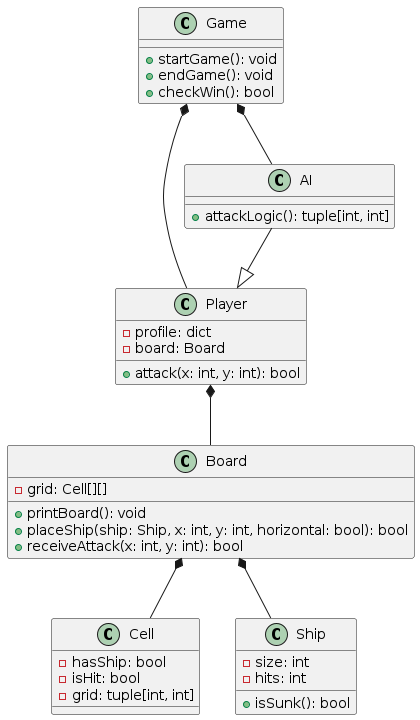

The diagram above was rendered by PlantUML. Its source (embedded in the PNG):
@startuml Logical_View
class Cell {
    - hasShip: bool
    - isHit: bool
    - grid: tuple[int, int]
}

class Ship {
    - size: int
    - hits: int
    + isSunk(): bool
}

class Board {
    - grid: Cell[][]
    + printBoard(): void
    + placeShip(ship: Ship, x: int, y: int, horizontal: bool): bool
    + receiveAttack(x: int, y: int): bool
}

class Player {
    - profile: dict
    - board: Board
    + attack(x: int, y: int): bool
}

class AI {
    + attackLogic(): tuple[int, int]
}

class Game {
    + startGame(): void
    + endGame(): void
    + checkWin(): bool
}

AI --|> Player
Board *-- Cell
Board *-- Ship
Player *-- Board
Game *-- Player
Game *-- AI
@enduml